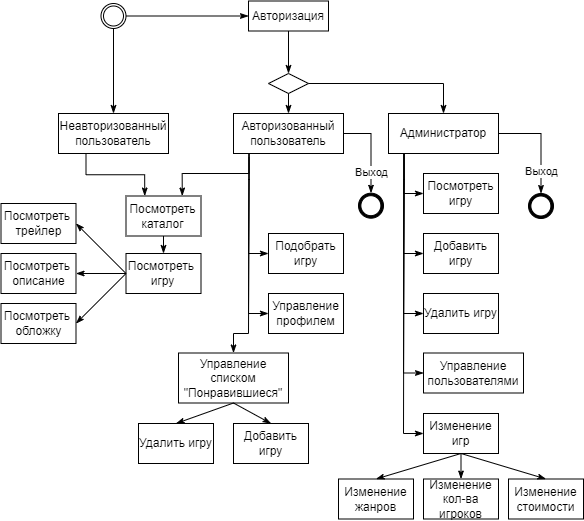

The diagram above was exported from draw.io. Its source (the exported page's mxGraphModel, read from the mxfile embedded in the PNG):
<mxGraphModel dx="592" dy="573" grid="1" gridSize="10" guides="1" tooltips="1" connect="1" arrows="1" fold="1" page="1" pageScale="1" pageWidth="827" pageHeight="1169" math="0" shadow="0">
  <root>
    <mxCell id="0" />
    <mxCell id="1" parent="0" />
    <mxCell id="n4_igCU9vdlLsWlVH0Li-80" style="edgeStyle=orthogonalEdgeStyle;rounded=0;orthogonalLoop=1;jettySize=auto;html=1;exitX=1;exitY=0.5;exitDx=0;exitDy=0;entryX=0;entryY=0.5;entryDx=0;entryDy=0;startArrow=none;startFill=0;endArrow=classicThin;endFill=1;strokeWidth=1;" edge="1" parent="1" source="n4_igCU9vdlLsWlVH0Li-23" target="n4_igCU9vdlLsWlVH0Li-79">
      <mxGeometry relative="1" as="geometry" />
    </mxCell>
    <mxCell id="n4_igCU9vdlLsWlVH0Li-86" style="edgeStyle=orthogonalEdgeStyle;rounded=0;orthogonalLoop=1;jettySize=auto;html=1;exitX=0.5;exitY=1;exitDx=0;exitDy=0;entryX=0.5;entryY=0;entryDx=0;entryDy=0;startArrow=none;startFill=0;endArrow=classicThin;endFill=1;strokeWidth=1;" edge="1" parent="1" source="n4_igCU9vdlLsWlVH0Li-23" target="n4_igCU9vdlLsWlVH0Li-85">
      <mxGeometry relative="1" as="geometry" />
    </mxCell>
    <mxCell id="n4_igCU9vdlLsWlVH0Li-23" value="" style="ellipse;whiteSpace=wrap;html=1;aspect=fixed;fillColor=default;" vertex="1" parent="1">
      <mxGeometry x="262.5" y="230" width="25" height="25" as="geometry" />
    </mxCell>
    <mxCell id="n4_igCU9vdlLsWlVH0Li-24" value="" style="ellipse;whiteSpace=wrap;html=1;aspect=fixed;fillColor=default;" vertex="1" parent="1">
      <mxGeometry x="265" y="232.5" width="20" height="20" as="geometry" />
    </mxCell>
    <mxCell id="n4_igCU9vdlLsWlVH0Li-65" value="" style="ellipse;whiteSpace=wrap;html=1;aspect=fixed;fillColor=#000000;" vertex="1" parent="1">
      <mxGeometry x="520" y="419.69" width="25" height="25" as="geometry" />
    </mxCell>
    <mxCell id="n4_igCU9vdlLsWlVH0Li-66" value="" style="ellipse;whiteSpace=wrap;html=1;aspect=fixed;fillColor=default;" vertex="1" parent="1">
      <mxGeometry x="522.37" y="422.19" width="20" height="20" as="geometry" />
    </mxCell>
    <mxCell id="n4_igCU9vdlLsWlVH0Li-82" style="edgeStyle=orthogonalEdgeStyle;rounded=0;orthogonalLoop=1;jettySize=auto;html=1;exitX=0.5;exitY=1;exitDx=0;exitDy=0;entryX=0.5;entryY=0;entryDx=0;entryDy=0;startArrow=none;startFill=0;endArrow=classicThin;endFill=1;strokeWidth=1;" edge="1" parent="1" source="n4_igCU9vdlLsWlVH0Li-79" target="n4_igCU9vdlLsWlVH0Li-81">
      <mxGeometry relative="1" as="geometry" />
    </mxCell>
    <mxCell id="n4_igCU9vdlLsWlVH0Li-79" value="Авторизация" style="rounded=0;whiteSpace=wrap;html=1;fillColor=none;" vertex="1" parent="1">
      <mxGeometry x="410" y="227.5" width="80" height="30" as="geometry" />
    </mxCell>
    <mxCell id="n4_igCU9vdlLsWlVH0Li-87" style="edgeStyle=orthogonalEdgeStyle;rounded=0;orthogonalLoop=1;jettySize=auto;html=1;exitX=0.5;exitY=1;exitDx=0;exitDy=0;entryX=0.5;entryY=0;entryDx=0;entryDy=0;startArrow=none;startFill=0;endArrow=classicThin;endFill=1;strokeWidth=1;" edge="1" parent="1" source="n4_igCU9vdlLsWlVH0Li-81" target="n4_igCU9vdlLsWlVH0Li-83">
      <mxGeometry relative="1" as="geometry" />
    </mxCell>
    <mxCell id="n4_igCU9vdlLsWlVH0Li-88" style="edgeStyle=orthogonalEdgeStyle;rounded=0;orthogonalLoop=1;jettySize=auto;html=1;exitX=1;exitY=0.5;exitDx=0;exitDy=0;entryX=0.5;entryY=0;entryDx=0;entryDy=0;startArrow=none;startFill=0;endArrow=classicThin;endFill=1;strokeWidth=1;" edge="1" parent="1" source="n4_igCU9vdlLsWlVH0Li-81" target="n4_igCU9vdlLsWlVH0Li-84">
      <mxGeometry relative="1" as="geometry" />
    </mxCell>
    <mxCell id="n4_igCU9vdlLsWlVH0Li-81" value="" style="rhombus;whiteSpace=wrap;html=1;fillColor=none;" vertex="1" parent="1">
      <mxGeometry x="430" y="300" width="40" height="20" as="geometry" />
    </mxCell>
    <mxCell id="n4_igCU9vdlLsWlVH0Li-89" style="edgeStyle=orthogonalEdgeStyle;rounded=0;orthogonalLoop=1;jettySize=auto;html=1;exitX=1;exitY=0.5;exitDx=0;exitDy=0;entryX=0.5;entryY=0;entryDx=0;entryDy=0;startArrow=none;startFill=0;endArrow=classicThin;endFill=1;strokeWidth=1;" edge="1" parent="1" source="n4_igCU9vdlLsWlVH0Li-83" target="n4_igCU9vdlLsWlVH0Li-65">
      <mxGeometry relative="1" as="geometry" />
    </mxCell>
    <mxCell id="n4_igCU9vdlLsWlVH0Li-90" value="Выход" style="edgeLabel;html=1;align=center;verticalAlign=middle;resizable=0;points=[];" vertex="1" connectable="0" parent="n4_igCU9vdlLsWlVH0Li-89">
      <mxGeometry x="0.5636" y="2" relative="1" as="geometry">
        <mxPoint x="-2" y="-2" as="offset" />
      </mxGeometry>
    </mxCell>
    <mxCell id="n4_igCU9vdlLsWlVH0Li-103" style="edgeStyle=orthogonalEdgeStyle;rounded=0;orthogonalLoop=1;jettySize=auto;html=1;exitX=0.141;exitY=1.092;exitDx=0;exitDy=0;entryX=0.75;entryY=0;entryDx=0;entryDy=0;startArrow=none;startFill=0;endArrow=classicThin;endFill=1;strokeWidth=1;exitPerimeter=0;" edge="1" parent="1" source="n4_igCU9vdlLsWlVH0Li-83" target="n4_igCU9vdlLsWlVH0Li-100">
      <mxGeometry relative="1" as="geometry">
        <Array as="points">
          <mxPoint x="410" y="400" />
          <mxPoint x="344" y="400" />
        </Array>
      </mxGeometry>
    </mxCell>
    <mxCell id="n4_igCU9vdlLsWlVH0Li-83" value="Авторизованный пользователь" style="rounded=0;whiteSpace=wrap;html=1;fillColor=none;" vertex="1" parent="1">
      <mxGeometry x="395" y="340" width="110" height="40" as="geometry" />
    </mxCell>
    <mxCell id="n4_igCU9vdlLsWlVH0Li-98" style="edgeStyle=orthogonalEdgeStyle;rounded=0;orthogonalLoop=1;jettySize=auto;html=1;exitX=1;exitY=0.5;exitDx=0;exitDy=0;entryX=0.5;entryY=0;entryDx=0;entryDy=0;startArrow=none;startFill=0;endArrow=classicThin;endFill=1;strokeWidth=1;" edge="1" parent="1" source="n4_igCU9vdlLsWlVH0Li-84" target="n4_igCU9vdlLsWlVH0Li-96">
      <mxGeometry relative="1" as="geometry" />
    </mxCell>
    <mxCell id="n4_igCU9vdlLsWlVH0Li-99" value="Выход" style="edgeLabel;html=1;align=center;verticalAlign=middle;resizable=0;points=[];" vertex="1" connectable="0" parent="n4_igCU9vdlLsWlVH0Li-98">
      <mxGeometry x="0.5675" relative="1" as="geometry">
        <mxPoint as="offset" />
      </mxGeometry>
    </mxCell>
    <mxCell id="n4_igCU9vdlLsWlVH0Li-84" value="Администратор" style="rounded=0;whiteSpace=wrap;html=1;fillColor=none;" vertex="1" parent="1">
      <mxGeometry x="550" y="340" width="110" height="40" as="geometry" />
    </mxCell>
    <mxCell id="n4_igCU9vdlLsWlVH0Li-137" style="edgeStyle=orthogonalEdgeStyle;rounded=0;orthogonalLoop=1;jettySize=auto;html=1;exitX=0.25;exitY=1;exitDx=0;exitDy=0;entryX=0.25;entryY=0;entryDx=0;entryDy=0;startArrow=none;startFill=0;endArrow=classicThin;endFill=1;strokeWidth=1;" edge="1" parent="1" source="n4_igCU9vdlLsWlVH0Li-85" target="n4_igCU9vdlLsWlVH0Li-100">
      <mxGeometry relative="1" as="geometry" />
    </mxCell>
    <mxCell id="n4_igCU9vdlLsWlVH0Li-85" value="Неавторизованный пользователь" style="rounded=0;whiteSpace=wrap;html=1;fillColor=none;" vertex="1" parent="1">
      <mxGeometry x="220" y="340" width="110" height="40" as="geometry" />
    </mxCell>
    <mxCell id="n4_igCU9vdlLsWlVH0Li-96" value="" style="ellipse;whiteSpace=wrap;html=1;aspect=fixed;fillColor=#000000;" vertex="1" parent="1">
      <mxGeometry x="690" y="420" width="25" height="25" as="geometry" />
    </mxCell>
    <mxCell id="n4_igCU9vdlLsWlVH0Li-97" value="" style="ellipse;whiteSpace=wrap;html=1;aspect=fixed;fillColor=default;" vertex="1" parent="1">
      <mxGeometry x="692.37" y="422.5" width="20" height="20" as="geometry" />
    </mxCell>
    <mxCell id="n4_igCU9vdlLsWlVH0Li-138" style="edgeStyle=orthogonalEdgeStyle;rounded=0;orthogonalLoop=1;jettySize=auto;html=1;exitX=0.5;exitY=1;exitDx=0;exitDy=0;entryX=0.5;entryY=0;entryDx=0;entryDy=0;startArrow=none;startFill=0;endArrow=classicThin;endFill=1;strokeWidth=1;" edge="1" parent="1" source="n4_igCU9vdlLsWlVH0Li-100" target="n4_igCU9vdlLsWlVH0Li-135">
      <mxGeometry relative="1" as="geometry" />
    </mxCell>
    <mxCell id="n4_igCU9vdlLsWlVH0Li-100" value="Посмотреть каталог" style="rounded=0;whiteSpace=wrap;html=1;fillColor=none;" vertex="1" parent="1">
      <mxGeometry x="287.5" y="422.5" width="75" height="40" as="geometry" />
    </mxCell>
    <mxCell id="n4_igCU9vdlLsWlVH0Li-101" value="Подобрать игру" style="rounded=0;whiteSpace=wrap;html=1;fillColor=none;" vertex="1" parent="1">
      <mxGeometry x="430" y="460" width="75" height="40" as="geometry" />
    </mxCell>
    <mxCell id="n4_igCU9vdlLsWlVH0Li-102" value="Управление профилем" style="rounded=0;whiteSpace=wrap;html=1;fillColor=none;" vertex="1" parent="1">
      <mxGeometry x="430" y="520" width="75" height="40" as="geometry" />
    </mxCell>
    <mxCell id="n4_igCU9vdlLsWlVH0Li-105" style="edgeStyle=orthogonalEdgeStyle;rounded=0;orthogonalLoop=1;jettySize=auto;html=1;exitX=0.141;exitY=1.092;exitDx=0;exitDy=0;entryX=0;entryY=0.5;entryDx=0;entryDy=0;startArrow=none;startFill=0;endArrow=classicThin;endFill=1;strokeWidth=1;exitPerimeter=0;" edge="1" parent="1" target="n4_igCU9vdlLsWlVH0Li-101">
      <mxGeometry relative="1" as="geometry">
        <mxPoint x="410.51" y="379.99999999999994" as="sourcePoint" />
        <mxPoint x="429.9999999999999" y="456.32" as="targetPoint" />
        <Array as="points">
          <mxPoint x="411" y="406" />
          <mxPoint x="410" y="520" />
        </Array>
      </mxGeometry>
    </mxCell>
    <mxCell id="n4_igCU9vdlLsWlVH0Li-106" style="edgeStyle=orthogonalEdgeStyle;rounded=0;orthogonalLoop=1;jettySize=auto;html=1;exitX=0.141;exitY=1.092;exitDx=0;exitDy=0;entryX=0;entryY=0.5;entryDx=0;entryDy=0;startArrow=none;startFill=0;endArrow=classicThin;endFill=1;strokeWidth=1;exitPerimeter=0;" edge="1" parent="1" target="n4_igCU9vdlLsWlVH0Li-102">
      <mxGeometry relative="1" as="geometry">
        <mxPoint x="410.51" y="379.99999999999994" as="sourcePoint" />
        <mxPoint x="429.9999999999999" y="456.32" as="targetPoint" />
        <Array as="points">
          <mxPoint x="411" y="406" />
          <mxPoint x="410" y="580" />
        </Array>
      </mxGeometry>
    </mxCell>
    <mxCell id="n4_igCU9vdlLsWlVH0Li-107" value="Посмотреть игру" style="rounded=0;whiteSpace=wrap;html=1;fillColor=none;" vertex="1" parent="1">
      <mxGeometry x="585" y="400" width="75" height="40" as="geometry" />
    </mxCell>
    <mxCell id="n4_igCU9vdlLsWlVH0Li-108" value="Добавить игру" style="rounded=0;whiteSpace=wrap;html=1;fillColor=none;" vertex="1" parent="1">
      <mxGeometry x="585" y="460" width="75" height="40" as="geometry" />
    </mxCell>
    <mxCell id="n4_igCU9vdlLsWlVH0Li-110" value="Удалить игру" style="rounded=0;whiteSpace=wrap;html=1;fillColor=none;" vertex="1" parent="1">
      <mxGeometry x="585" y="520" width="75" height="40" as="geometry" />
    </mxCell>
    <mxCell id="n4_igCU9vdlLsWlVH0Li-111" style="edgeStyle=orthogonalEdgeStyle;rounded=0;orthogonalLoop=1;jettySize=auto;html=1;exitX=0.141;exitY=1.092;exitDx=0;exitDy=0;entryX=0;entryY=0.5;entryDx=0;entryDy=0;startArrow=none;startFill=0;endArrow=classicThin;endFill=1;strokeWidth=1;exitPerimeter=0;" edge="1" parent="1">
      <mxGeometry relative="1" as="geometry">
        <mxPoint x="565.51" y="380" as="sourcePoint" />
        <mxPoint x="584.9999999999999" y="540" as="targetPoint" />
        <Array as="points">
          <mxPoint x="566" y="406" />
          <mxPoint x="565" y="580" />
        </Array>
      </mxGeometry>
    </mxCell>
    <mxCell id="n4_igCU9vdlLsWlVH0Li-112" style="edgeStyle=orthogonalEdgeStyle;rounded=0;orthogonalLoop=1;jettySize=auto;html=1;exitX=0.141;exitY=1.092;exitDx=0;exitDy=0;entryX=0;entryY=0.5;entryDx=0;entryDy=0;startArrow=none;startFill=0;endArrow=classicThin;endFill=1;strokeWidth=1;exitPerimeter=0;" edge="1" parent="1" target="n4_igCU9vdlLsWlVH0Li-108">
      <mxGeometry relative="1" as="geometry">
        <mxPoint x="565.51" y="380" as="sourcePoint" />
        <mxPoint x="585" y="540" as="targetPoint" />
        <Array as="points">
          <mxPoint x="566" y="406" />
          <mxPoint x="565" y="480" />
        </Array>
      </mxGeometry>
    </mxCell>
    <mxCell id="n4_igCU9vdlLsWlVH0Li-113" style="edgeStyle=orthogonalEdgeStyle;rounded=0;orthogonalLoop=1;jettySize=auto;html=1;exitX=0.141;exitY=1.092;exitDx=0;exitDy=0;entryX=0;entryY=0.5;entryDx=0;entryDy=0;startArrow=none;startFill=0;endArrow=classicThin;endFill=1;strokeWidth=1;exitPerimeter=0;" edge="1" parent="1" target="n4_igCU9vdlLsWlVH0Li-107">
      <mxGeometry relative="1" as="geometry">
        <mxPoint x="565.51" y="380" as="sourcePoint" />
        <mxPoint x="585" y="540" as="targetPoint" />
        <Array as="points">
          <mxPoint x="566" y="406" />
          <mxPoint x="565" y="420" />
        </Array>
      </mxGeometry>
    </mxCell>
    <mxCell id="n4_igCU9vdlLsWlVH0Li-123" style="rounded=0;orthogonalLoop=1;jettySize=auto;html=1;exitX=0.5;exitY=1;exitDx=0;exitDy=0;entryX=0.5;entryY=0;entryDx=0;entryDy=0;startArrow=none;startFill=0;endArrow=classicThin;endFill=1;strokeWidth=1;" edge="1" parent="1" source="n4_igCU9vdlLsWlVH0Li-118" target="n4_igCU9vdlLsWlVH0Li-120">
      <mxGeometry relative="1" as="geometry" />
    </mxCell>
    <mxCell id="n4_igCU9vdlLsWlVH0Li-124" style="edgeStyle=none;rounded=0;orthogonalLoop=1;jettySize=auto;html=1;exitX=0.5;exitY=1;exitDx=0;exitDy=0;entryX=0.5;entryY=0;entryDx=0;entryDy=0;startArrow=none;startFill=0;endArrow=classicThin;endFill=1;strokeWidth=1;" edge="1" parent="1" source="n4_igCU9vdlLsWlVH0Li-118" target="n4_igCU9vdlLsWlVH0Li-121">
      <mxGeometry relative="1" as="geometry" />
    </mxCell>
    <mxCell id="n4_igCU9vdlLsWlVH0Li-125" style="edgeStyle=none;rounded=0;orthogonalLoop=1;jettySize=auto;html=1;exitX=0.5;exitY=1;exitDx=0;exitDy=0;entryX=0.5;entryY=0;entryDx=0;entryDy=0;startArrow=none;startFill=0;endArrow=classicThin;endFill=1;strokeWidth=1;" edge="1" parent="1" source="n4_igCU9vdlLsWlVH0Li-118" target="n4_igCU9vdlLsWlVH0Li-122">
      <mxGeometry relative="1" as="geometry" />
    </mxCell>
    <mxCell id="n4_igCU9vdlLsWlVH0Li-118" value="Изменение игр" style="rounded=0;whiteSpace=wrap;html=1;fillColor=none;" vertex="1" parent="1">
      <mxGeometry x="585" y="640" width="75" height="40" as="geometry" />
    </mxCell>
    <mxCell id="n4_igCU9vdlLsWlVH0Li-119" style="edgeStyle=orthogonalEdgeStyle;rounded=0;orthogonalLoop=1;jettySize=auto;html=1;exitX=0.141;exitY=1.092;exitDx=0;exitDy=0;entryX=0;entryY=0.5;entryDx=0;entryDy=0;startArrow=none;startFill=0;endArrow=classicThin;endFill=1;strokeWidth=1;exitPerimeter=0;" edge="1" parent="1" target="n4_igCU9vdlLsWlVH0Li-118">
      <mxGeometry relative="1" as="geometry">
        <mxPoint x="565.51" y="380" as="sourcePoint" />
        <mxPoint x="585" y="540" as="targetPoint" />
        <Array as="points">
          <mxPoint x="566" y="406" />
          <mxPoint x="565" y="605" />
        </Array>
      </mxGeometry>
    </mxCell>
    <mxCell id="n4_igCU9vdlLsWlVH0Li-120" value="Изменение жанров" style="rounded=0;whiteSpace=wrap;html=1;fillColor=none;" vertex="1" parent="1">
      <mxGeometry x="500" y="705.5" width="75" height="40" as="geometry" />
    </mxCell>
    <mxCell id="n4_igCU9vdlLsWlVH0Li-121" value="Изменение кол-ва игроков" style="rounded=0;whiteSpace=wrap;html=1;fillColor=none;" vertex="1" parent="1">
      <mxGeometry x="585" y="705.5" width="75" height="40" as="geometry" />
    </mxCell>
    <mxCell id="n4_igCU9vdlLsWlVH0Li-122" value="Изменение стоимости" style="rounded=0;whiteSpace=wrap;html=1;fillColor=none;" vertex="1" parent="1">
      <mxGeometry x="670" y="705.5" width="75" height="40" as="geometry" />
    </mxCell>
    <mxCell id="n4_igCU9vdlLsWlVH0Li-130" style="edgeStyle=none;rounded=0;orthogonalLoop=1;jettySize=auto;html=1;exitX=0.5;exitY=1;exitDx=0;exitDy=0;entryX=0.5;entryY=0;entryDx=0;entryDy=0;startArrow=none;startFill=0;endArrow=classicThin;endFill=1;strokeWidth=1;" edge="1" parent="1" source="n4_igCU9vdlLsWlVH0Li-126" target="n4_igCU9vdlLsWlVH0Li-128">
      <mxGeometry relative="1" as="geometry" />
    </mxCell>
    <mxCell id="n4_igCU9vdlLsWlVH0Li-131" style="edgeStyle=none;rounded=0;orthogonalLoop=1;jettySize=auto;html=1;exitX=0.5;exitY=1;exitDx=0;exitDy=0;entryX=0.5;entryY=0;entryDx=0;entryDy=0;startArrow=none;startFill=0;endArrow=classicThin;endFill=1;strokeWidth=1;" edge="1" parent="1" source="n4_igCU9vdlLsWlVH0Li-126" target="n4_igCU9vdlLsWlVH0Li-129">
      <mxGeometry relative="1" as="geometry" />
    </mxCell>
    <mxCell id="n4_igCU9vdlLsWlVH0Li-126" value="Управление списком &quot;Понравившиеся&quot;" style="rounded=0;whiteSpace=wrap;html=1;fillColor=none;" vertex="1" parent="1">
      <mxGeometry x="340" y="579.5" width="110" height="50" as="geometry" />
    </mxCell>
    <mxCell id="n4_igCU9vdlLsWlVH0Li-128" value="Добавить игру" style="rounded=0;whiteSpace=wrap;html=1;fillColor=none;" vertex="1" parent="1">
      <mxGeometry x="395" y="650" width="75" height="40" as="geometry" />
    </mxCell>
    <mxCell id="n4_igCU9vdlLsWlVH0Li-129" value="Удалить игру" style="rounded=0;whiteSpace=wrap;html=1;fillColor=none;" vertex="1" parent="1">
      <mxGeometry x="300" y="650" width="75" height="40" as="geometry" />
    </mxCell>
    <mxCell id="n4_igCU9vdlLsWlVH0Li-132" value="Посмотреть&amp;nbsp;&lt;br&gt;обложку" style="rounded=0;whiteSpace=wrap;html=1;fillColor=none;" vertex="1" parent="1">
      <mxGeometry x="162.5" y="530" width="75" height="40" as="geometry" />
    </mxCell>
    <mxCell id="n4_igCU9vdlLsWlVH0Li-133" value="Посмотреть&amp;nbsp;&lt;br&gt;трейлер" style="rounded=0;whiteSpace=wrap;html=1;fillColor=none;" vertex="1" parent="1">
      <mxGeometry x="162.5" y="430" width="75" height="40" as="geometry" />
    </mxCell>
    <mxCell id="n4_igCU9vdlLsWlVH0Li-134" value="Посмотреть&amp;nbsp;&lt;br&gt;описание" style="rounded=0;whiteSpace=wrap;html=1;fillColor=none;" vertex="1" parent="1">
      <mxGeometry x="162.5" y="480" width="75" height="40" as="geometry" />
    </mxCell>
    <mxCell id="n4_igCU9vdlLsWlVH0Li-139" style="rounded=0;orthogonalLoop=1;jettySize=auto;html=1;exitX=0;exitY=0.5;exitDx=0;exitDy=0;entryX=1;entryY=0.5;entryDx=0;entryDy=0;startArrow=none;startFill=0;endArrow=classicThin;endFill=1;strokeWidth=1;" edge="1" parent="1" source="n4_igCU9vdlLsWlVH0Li-135" target="n4_igCU9vdlLsWlVH0Li-133">
      <mxGeometry relative="1" as="geometry" />
    </mxCell>
    <mxCell id="n4_igCU9vdlLsWlVH0Li-140" style="edgeStyle=none;rounded=0;orthogonalLoop=1;jettySize=auto;html=1;exitX=0;exitY=0.5;exitDx=0;exitDy=0;startArrow=none;startFill=0;endArrow=classicThin;endFill=1;strokeWidth=1;entryX=1;entryY=0.5;entryDx=0;entryDy=0;" edge="1" parent="1" source="n4_igCU9vdlLsWlVH0Li-135" target="n4_igCU9vdlLsWlVH0Li-134">
      <mxGeometry relative="1" as="geometry">
        <mxPoint x="240" y="520" as="targetPoint" />
      </mxGeometry>
    </mxCell>
    <mxCell id="n4_igCU9vdlLsWlVH0Li-141" style="edgeStyle=none;rounded=0;orthogonalLoop=1;jettySize=auto;html=1;exitX=0;exitY=0.5;exitDx=0;exitDy=0;entryX=1;entryY=0.5;entryDx=0;entryDy=0;startArrow=none;startFill=0;endArrow=classicThin;endFill=1;strokeWidth=1;" edge="1" parent="1" source="n4_igCU9vdlLsWlVH0Li-135" target="n4_igCU9vdlLsWlVH0Li-132">
      <mxGeometry relative="1" as="geometry" />
    </mxCell>
    <mxCell id="n4_igCU9vdlLsWlVH0Li-135" value="Посмотреть&amp;nbsp;&lt;br&gt;игру" style="rounded=0;whiteSpace=wrap;html=1;fillColor=none;" vertex="1" parent="1">
      <mxGeometry x="287.5" y="480" width="75" height="40" as="geometry" />
    </mxCell>
    <mxCell id="n4_igCU9vdlLsWlVH0Li-142" style="edgeStyle=orthogonalEdgeStyle;rounded=0;orthogonalLoop=1;jettySize=auto;html=1;exitX=0.141;exitY=1.092;exitDx=0;exitDy=0;entryX=0.5;entryY=0;entryDx=0;entryDy=0;startArrow=none;startFill=0;endArrow=classicThin;endFill=1;strokeWidth=1;exitPerimeter=0;" edge="1" parent="1" target="n4_igCU9vdlLsWlVH0Li-126">
      <mxGeometry relative="1" as="geometry">
        <mxPoint x="410.51" y="380" as="sourcePoint" />
        <mxPoint x="430" y="540" as="targetPoint" />
        <Array as="points">
          <mxPoint x="410" y="406" />
          <mxPoint x="410" y="406" />
          <mxPoint x="410" y="560" />
          <mxPoint x="395" y="560" />
        </Array>
      </mxGeometry>
    </mxCell>
    <mxCell id="n4_igCU9vdlLsWlVH0Li-143" value="Управление пользователями" style="rounded=0;whiteSpace=wrap;html=1;fillColor=none;" vertex="1" parent="1">
      <mxGeometry x="585" y="579.5" width="100" height="40" as="geometry" />
    </mxCell>
    <mxCell id="n4_igCU9vdlLsWlVH0Li-144" style="edgeStyle=orthogonalEdgeStyle;rounded=0;orthogonalLoop=1;jettySize=auto;html=1;exitX=0.141;exitY=1.092;exitDx=0;exitDy=0;entryX=0;entryY=0.5;entryDx=0;entryDy=0;startArrow=none;startFill=0;endArrow=classicThin;endFill=1;strokeWidth=1;exitPerimeter=0;" edge="1" parent="1" target="n4_igCU9vdlLsWlVH0Li-143">
      <mxGeometry relative="1" as="geometry">
        <mxPoint x="565.51" y="380" as="sourcePoint" />
        <mxPoint x="585" y="540" as="targetPoint" />
        <Array as="points">
          <mxPoint x="566" y="406" />
          <mxPoint x="565" y="600" />
        </Array>
      </mxGeometry>
    </mxCell>
  </root>
</mxGraphModel>